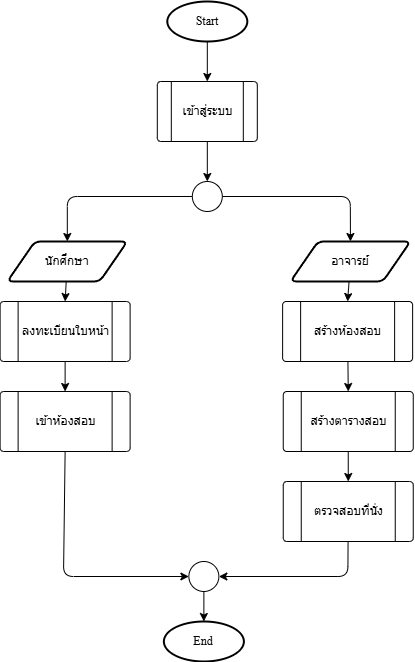

The diagram above was exported from draw.io. Its source (the exported page's mxGraphModel, read from the mxfile embedded in the PNG):
<mxGraphModel dx="1106" dy="-486" grid="1" gridSize="10" guides="1" tooltips="1" connect="1" arrows="1" fold="1" page="1" pageScale="1" pageWidth="850" pageHeight="1100" math="0" shadow="0">
  <root>
    <mxCell id="0" />
    <mxCell id="1" parent="0" />
    <mxCell id="286" value="" style="group" vertex="1" connectable="0" parent="1">
      <mxGeometry x="186.61999999999995" y="1180" width="413.13000000000005" height="660" as="geometry" />
    </mxCell>
    <mxCell id="287" style="edgeStyle=orthogonalEdgeStyle;rounded=0;orthogonalLoop=1;jettySize=auto;html=1;entryX=0.5;entryY=0;entryDx=0;entryDy=0;movable=1;resizable=1;rotatable=1;deletable=1;editable=1;locked=0;connectable=1;" edge="1" parent="286" source="288" target="289">
      <mxGeometry relative="1" as="geometry" />
    </mxCell>
    <mxCell id="288" value="&lt;font data-font-src=&quot;https://fonts.googleapis.com/css?family=TH+Sarabun+New&quot; face=&quot;TH Sarabun New&quot;&gt;Start&lt;/font&gt;" style="strokeWidth=2;html=1;shape=mxgraph.flowchart.start_1;whiteSpace=wrap;movable=1;resizable=1;rotatable=1;deletable=1;editable=1;locked=0;connectable=1;" vertex="1" parent="286">
      <mxGeometry x="167.19" width="80" height="40" as="geometry" />
    </mxCell>
    <mxCell id="289" value="" style="verticalLabelPosition=bottom;verticalAlign=top;html=1;shape=process;whiteSpace=wrap;rounded=1;size=0.14;arcSize=6;movable=1;resizable=1;rotatable=1;deletable=1;editable=1;locked=0;connectable=1;" vertex="1" parent="286">
      <mxGeometry x="157.19" y="80" width="100" height="60" as="geometry" />
    </mxCell>
    <mxCell id="290" value="&lt;font face=&quot;TH Sarabun New&quot;&gt;เข้าสู่ระบบ&lt;/font&gt;" style="text;html=1;align=center;verticalAlign=middle;resizable=1;points=[];autosize=1;strokeColor=none;fillColor=none;movable=1;rotatable=1;deletable=1;editable=1;locked=0;connectable=1;" vertex="1" parent="286">
      <mxGeometry x="172.19" y="95" width="70" height="30" as="geometry" />
    </mxCell>
    <mxCell id="291" style="edgeStyle=none;html=1;entryX=0.5;entryY=0;entryDx=0;entryDy=0;movable=1;resizable=1;rotatable=1;deletable=1;editable=1;locked=0;connectable=1;" edge="1" parent="286" source="292" target="299">
      <mxGeometry relative="1" as="geometry" />
    </mxCell>
    <mxCell id="292" value="&lt;font face=&quot;TH Sarabun New&quot;&gt;นักศึกษา&lt;/font&gt;" style="shape=parallelogram;html=1;strokeWidth=2;perimeter=parallelogramPerimeter;whiteSpace=wrap;rounded=1;arcSize=12;size=0.23;movable=1;resizable=1;rotatable=1;deletable=1;editable=1;locked=0;connectable=1;" vertex="1" parent="286">
      <mxGeometry x="7.189999999999998" y="240" width="120" height="40" as="geometry" />
    </mxCell>
    <mxCell id="293" style="edgeStyle=none;html=1;entryX=0.5;entryY=0;entryDx=0;entryDy=0;movable=1;resizable=1;rotatable=1;deletable=1;editable=1;locked=0;connectable=1;" edge="1" parent="286" source="294" target="305">
      <mxGeometry relative="1" as="geometry" />
    </mxCell>
    <mxCell id="294" value="&lt;font data-font-src=&quot;https://fonts.googleapis.com/css?family=TH+Sarabun+New&quot; face=&quot;TH Sarabun New&quot;&gt;อาจารย์&lt;/font&gt;" style="shape=parallelogram;html=1;strokeWidth=2;perimeter=parallelogramPerimeter;whiteSpace=wrap;rounded=1;arcSize=12;size=0.23;movable=1;resizable=1;rotatable=1;deletable=1;editable=1;locked=0;connectable=1;" vertex="1" parent="286">
      <mxGeometry x="290.3200000000001" y="240" width="120" height="40" as="geometry" />
    </mxCell>
    <mxCell id="295" style="edgeStyle=none;html=1;entryX=0.5;entryY=0;entryDx=0;entryDy=0;movable=1;resizable=1;rotatable=1;deletable=1;editable=1;locked=0;connectable=1;" edge="1" parent="286" source="297" target="292">
      <mxGeometry relative="1" as="geometry">
        <Array as="points">
          <mxPoint x="67.19" y="195" />
        </Array>
      </mxGeometry>
    </mxCell>
    <mxCell id="296" style="edgeStyle=none;html=1;entryX=0.5;entryY=0;entryDx=0;entryDy=0;movable=1;resizable=1;rotatable=1;deletable=1;editable=1;locked=0;connectable=1;" edge="1" parent="286" source="297" target="294">
      <mxGeometry relative="1" as="geometry">
        <Array as="points">
          <mxPoint x="350.19" y="195" />
        </Array>
      </mxGeometry>
    </mxCell>
    <mxCell id="297" value="" style="verticalLabelPosition=bottom;verticalAlign=top;html=1;shape=mxgraph.flowchart.on-page_reference;movable=1;resizable=1;rotatable=1;deletable=1;editable=1;locked=0;connectable=1;" vertex="1" parent="286">
      <mxGeometry x="192.19" y="180" width="30" height="30" as="geometry" />
    </mxCell>
    <mxCell id="298" style="edgeStyle=none;html=1;entryX=0.5;entryY=0;entryDx=0;entryDy=0;movable=1;resizable=1;rotatable=1;deletable=1;editable=1;locked=0;connectable=1;" edge="1" parent="286" source="299" target="302">
      <mxGeometry relative="1" as="geometry">
        <mxPoint x="65" y="410" as="targetPoint" />
      </mxGeometry>
    </mxCell>
    <mxCell id="299" value="" style="verticalLabelPosition=bottom;verticalAlign=top;html=1;shape=process;whiteSpace=wrap;rounded=1;size=0.14;arcSize=6;movable=1;resizable=1;rotatable=1;deletable=1;editable=1;locked=0;connectable=1;" vertex="1" parent="286">
      <mxGeometry y="300" width="130" height="60" as="geometry" />
    </mxCell>
    <mxCell id="300" value="&lt;font data-font-src=&quot;https://fonts.googleapis.com/css?family=TH+Sarabun+New&quot; face=&quot;TH Sarabun New&quot;&gt;ลงทะเบียนใบหน้า&lt;/font&gt;" style="text;html=1;align=center;verticalAlign=middle;resizable=1;points=[];autosize=1;strokeColor=none;fillColor=none;movable=1;rotatable=1;deletable=1;editable=1;locked=0;connectable=1;" vertex="1" parent="286">
      <mxGeometry x="10" y="315" width="110" height="30" as="geometry" />
    </mxCell>
    <mxCell id="301" style="edgeStyle=none;html=1;exitX=0.5;exitY=1;exitDx=0;exitDy=0;entryX=0;entryY=0.5;entryDx=0;entryDy=0;entryPerimeter=0;movable=1;resizable=1;rotatable=1;deletable=1;editable=1;locked=0;connectable=1;" edge="1" parent="286" source="302" target="314">
      <mxGeometry relative="1" as="geometry">
        <mxPoint x="64.88235294117658" y="590" as="targetPoint" />
        <Array as="points">
          <mxPoint x="63.38000000000005" y="575" />
        </Array>
      </mxGeometry>
    </mxCell>
    <mxCell id="302" value="" style="verticalLabelPosition=bottom;verticalAlign=top;html=1;shape=process;whiteSpace=wrap;rounded=1;size=0.14;arcSize=6;movable=1;resizable=1;rotatable=1;deletable=1;editable=1;locked=0;connectable=1;" vertex="1" parent="286">
      <mxGeometry y="390" width="130" height="60" as="geometry" />
    </mxCell>
    <mxCell id="303" value="&lt;font data-font-src=&quot;https://fonts.googleapis.com/css?family=TH+Sarabun+New&quot; face=&quot;TH Sarabun New&quot;&gt;เข้าห้องสอบ&lt;/font&gt;" style="text;html=1;align=center;verticalAlign=middle;resizable=1;points=[];autosize=1;strokeColor=none;fillColor=none;movable=1;rotatable=1;deletable=1;editable=1;locked=0;connectable=1;" vertex="1" parent="286">
      <mxGeometry x="25" y="405" width="80" height="30" as="geometry" />
    </mxCell>
    <mxCell id="304" style="edgeStyle=none;html=1;entryX=0.5;entryY=0;entryDx=0;entryDy=0;movable=1;resizable=1;rotatable=1;deletable=1;editable=1;locked=0;connectable=1;" edge="1" parent="286" source="305" target="308">
      <mxGeometry relative="1" as="geometry" />
    </mxCell>
    <mxCell id="305" value="" style="verticalLabelPosition=bottom;verticalAlign=top;html=1;shape=process;whiteSpace=wrap;rounded=1;size=0.14;arcSize=6;movable=1;resizable=1;rotatable=1;deletable=1;editable=1;locked=0;connectable=1;" vertex="1" parent="286">
      <mxGeometry x="282.5" y="300" width="130" height="60" as="geometry" />
    </mxCell>
    <mxCell id="306" value="&lt;font face=&quot;TH Sarabun New&quot;&gt;สร้างห้องสอบ&lt;/font&gt;" style="text;html=1;align=center;verticalAlign=middle;resizable=1;points=[];autosize=1;strokeColor=none;fillColor=none;movable=1;rotatable=1;deletable=1;editable=1;locked=0;connectable=1;" vertex="1" parent="286">
      <mxGeometry x="302.5" y="315" width="90" height="30" as="geometry" />
    </mxCell>
    <mxCell id="307" style="edgeStyle=none;html=1;entryX=0.5;entryY=0;entryDx=0;entryDy=0;movable=1;resizable=1;rotatable=1;deletable=1;editable=1;locked=0;connectable=1;" edge="1" parent="286" source="308" target="311">
      <mxGeometry relative="1" as="geometry" />
    </mxCell>
    <mxCell id="308" value="" style="verticalLabelPosition=bottom;verticalAlign=top;html=1;shape=process;whiteSpace=wrap;rounded=1;size=0.14;arcSize=6;movable=1;resizable=1;rotatable=1;deletable=1;editable=1;locked=0;connectable=1;" vertex="1" parent="286">
      <mxGeometry x="283.1300000000001" y="390" width="130" height="60" as="geometry" />
    </mxCell>
    <mxCell id="309" value="&lt;font data-font-src=&quot;https://fonts.googleapis.com/css?family=TH+Sarabun+New&quot; face=&quot;TH Sarabun New&quot;&gt;สร้างตารางสอบ&lt;/font&gt;" style="text;html=1;align=center;verticalAlign=middle;resizable=1;points=[];autosize=1;strokeColor=none;fillColor=none;movable=1;rotatable=1;deletable=1;editable=1;locked=0;connectable=1;" vertex="1" parent="286">
      <mxGeometry x="298.1300000000001" y="405" width="100" height="30" as="geometry" />
    </mxCell>
    <mxCell id="310" style="edgeStyle=none;html=1;entryX=1;entryY=0.5;entryDx=0;entryDy=0;entryPerimeter=0;movable=1;resizable=1;rotatable=1;deletable=1;editable=1;locked=0;connectable=1;" edge="1" parent="286" source="311" target="314">
      <mxGeometry relative="1" as="geometry">
        <mxPoint x="347.74999999999994" y="580" as="targetPoint" />
        <Array as="points">
          <mxPoint x="347.74999999999994" y="575" />
        </Array>
      </mxGeometry>
    </mxCell>
    <mxCell id="311" value="" style="verticalLabelPosition=bottom;verticalAlign=top;html=1;shape=process;whiteSpace=wrap;rounded=1;size=0.14;arcSize=6;movable=1;resizable=1;rotatable=1;deletable=1;editable=1;locked=0;connectable=1;" vertex="1" parent="286">
      <mxGeometry x="283.1300000000001" y="480" width="130" height="60" as="geometry" />
    </mxCell>
    <mxCell id="312" value="&lt;font data-font-src=&quot;https://fonts.googleapis.com/css?family=TH+Sarabun+New&quot; face=&quot;TH Sarabun New&quot;&gt;ตรวจสอบที่นั่ง&lt;/font&gt;" style="text;html=1;align=center;verticalAlign=middle;resizable=1;points=[];autosize=1;strokeColor=none;fillColor=none;movable=1;rotatable=1;deletable=1;editable=1;locked=0;connectable=1;" vertex="1" parent="286">
      <mxGeometry x="303.1300000000001" y="495" width="90" height="30" as="geometry" />
    </mxCell>
    <mxCell id="313" style="edgeStyle=none;html=1;entryX=0.5;entryY=0;entryDx=0;entryDy=0;entryPerimeter=0;movable=1;resizable=1;rotatable=1;deletable=1;editable=1;locked=0;connectable=1;" edge="1" parent="286" source="314" target="315">
      <mxGeometry relative="1" as="geometry">
        <mxPoint x="203.75" y="620" as="targetPoint" />
      </mxGeometry>
    </mxCell>
    <mxCell id="314" value="" style="verticalLabelPosition=bottom;verticalAlign=top;html=1;shape=mxgraph.flowchart.on-page_reference;movable=1;resizable=1;rotatable=1;deletable=1;editable=1;locked=0;connectable=1;" vertex="1" parent="286">
      <mxGeometry x="188.75" y="560" width="30" height="30" as="geometry" />
    </mxCell>
    <mxCell id="315" value="&lt;font data-font-src=&quot;https://fonts.googleapis.com/css?family=TH+Sarabun+New&quot; face=&quot;TH Sarabun New&quot;&gt;End&lt;/font&gt;" style="strokeWidth=2;html=1;shape=mxgraph.flowchart.start_1;whiteSpace=wrap;movable=1;resizable=1;rotatable=1;deletable=1;editable=1;locked=0;connectable=1;" vertex="1" parent="286">
      <mxGeometry x="163.75" y="620" width="80" height="40" as="geometry" />
    </mxCell>
    <mxCell id="316" style="edgeStyle=none;html=1;exitX=0.5;exitY=1;exitDx=0;exitDy=0;entryX=0.5;entryY=0;entryDx=0;entryDy=0;entryPerimeter=0;" edge="1" parent="286" source="289" target="297">
      <mxGeometry relative="1" as="geometry" />
    </mxCell>
  </root>
</mxGraphModel>